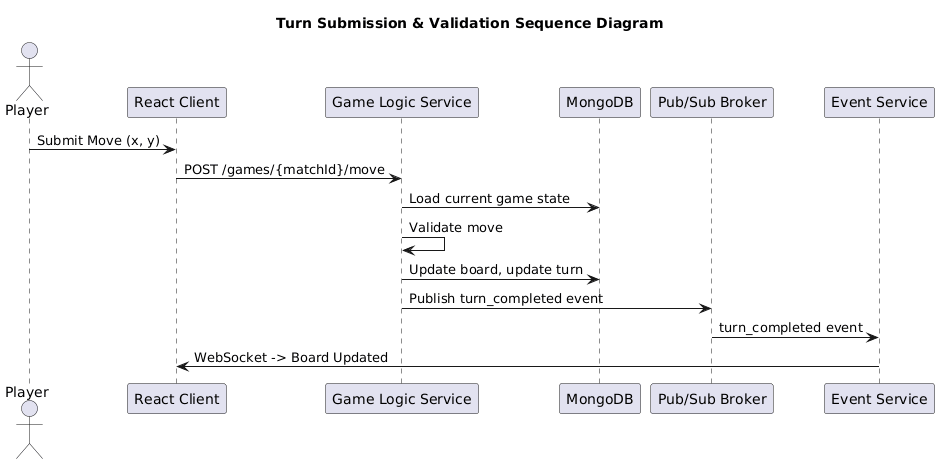

The diagram above was rendered by PlantUML. Its source (embedded in the PNG):
@startuml
title Turn Submission & Validation Sequence Diagram

actor Player as P
participant "React Client" as C
participant "Game Logic Service" as G
participant "MongoDB" as DB
participant "Pub/Sub Broker" as B
participant "Event Service" as E

P -> C: Submit Move (x, y)
C -> G: POST /games/{matchId}/move

G -> DB: Load current game state
G -> G: Validate move
G -> DB: Update board, update turn

G -> B: Publish turn_completed event

B -> E: turn_completed event
E -> C: WebSocket -> Board Updated
@enduml